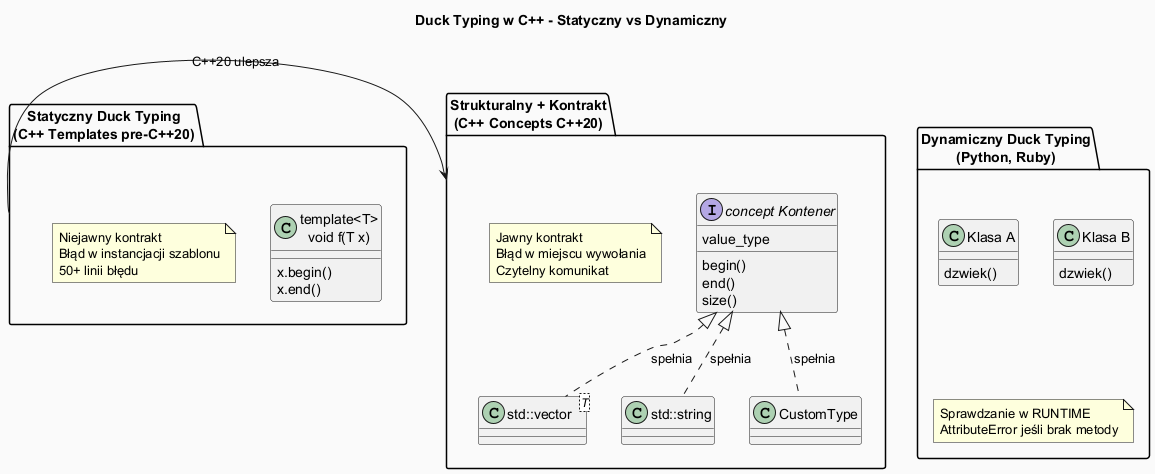

The diagram above was rendered by PlantUML. Its source (embedded in the PNG):
@startuml duck_typing_diagram

skinparam backgroundColor #FAFAFA
skinparam shadowing false

title Duck Typing w C++ - Statyczny vs Dynamiczny

package "Dynamiczny Duck Typing\n(Python, Ruby)" as DYN {
    class "Klasa A" as A {
        dzwiek()
    }
    class "Klasa B" as B {
        dzwiek()
    }
    note "Sprawdzanie w RUNTIME\nAttributeError jeśli brak metody" as DN
}

package "Statyczny Duck Typing\n(C++ Templates pre-C++20)" as STA {
    class "template<T>\nvoid f(T x)" as TF {
        x.begin()
        x.end()
    }
    note "Niejawny kontrakt\nBłąd w instancjacji szablonu\n50+ linii błędu" as SN
}

package "Strukturalny + Kontrakt\n(C++ Concepts C++20)" as CON {
    interface "concept Kontener" as CC {
        begin()
        end()
        size()
        value_type
    }
    class "std::vector<T>" as VV
    class "std::string" as SS
    class "CustomType" as CT

    CC <|.. VV : spełnia
    CC <|.. SS : spełnia
    CC <|.. CT : spełnia
    note "Jawny kontrakt\nBłąd w miejscu wywołania\nCzytelny komunikat" as CN
}

STA -right-> CON : C++20 ulepsza

@enduml